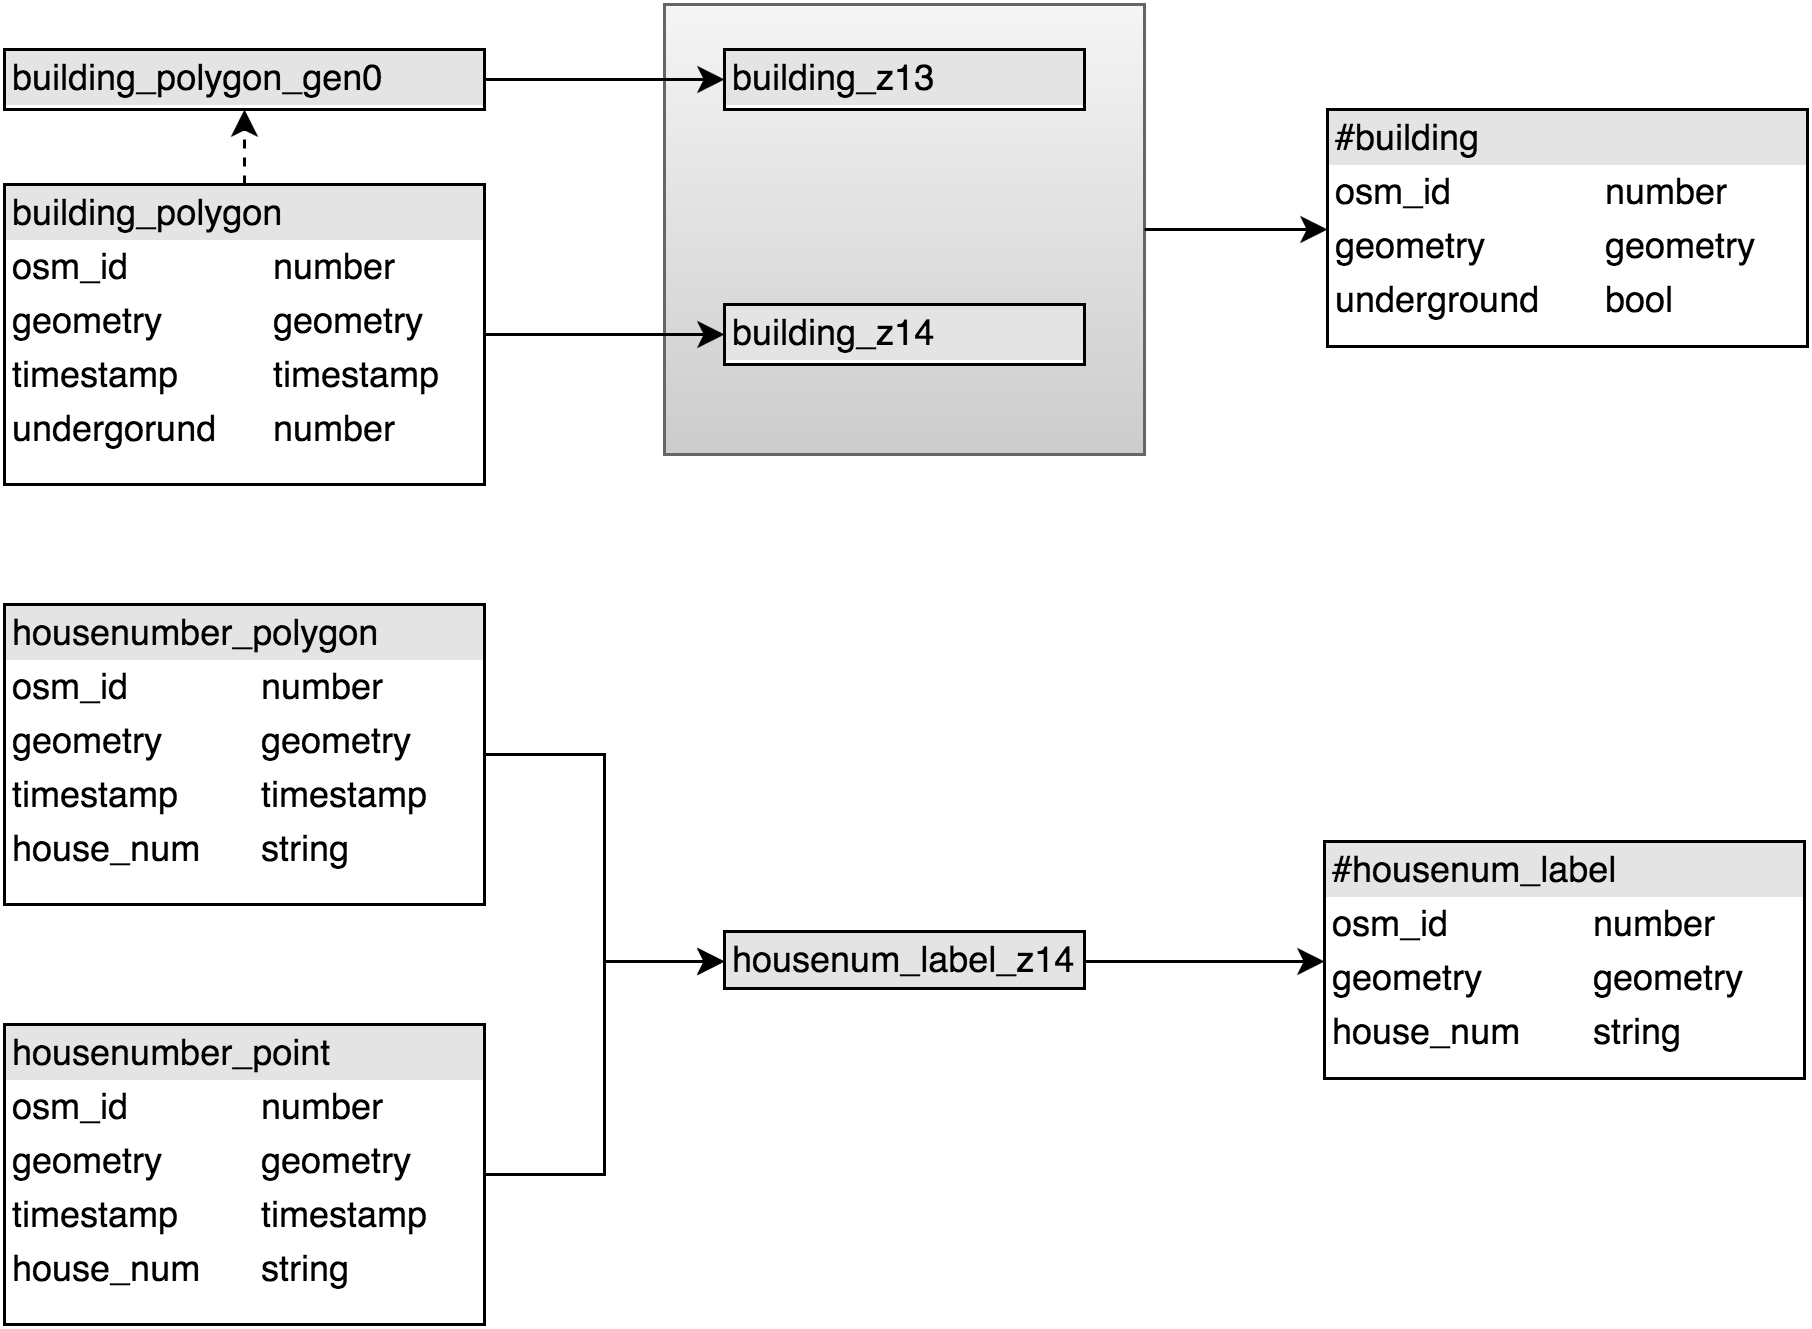

The diagram above was exported from draw.io. Its source (the exported page's mxGraphModel, read from the mxfile embedded in the PNG):
<mxGraphModel dx="957" dy="565" grid="1" gridSize="10" guides="1" tooltips="1" connect="1" arrows="1" fold="1" page="1" pageScale="1" pageWidth="826" pageHeight="1169" background="#ffffff" math="0" shadow="0">
  <root>
    <mxCell id="0" />
    <mxCell id="1" parent="0" />
    <mxCell id="2" value="" style="whiteSpace=wrap;html=1;fontColor=#000000;plain-gray;gradientColor=#CCCCCC;" vertex="1" parent="1">
      <mxGeometry x="300" y="3640" width="160" height="150" as="geometry" />
    </mxCell>
    <mxCell id="3" value="&lt;div style=&quot;box-sizing: border-box ; width: 100% ; background: #e4e4e4 ; padding: 2px&quot;&gt;building_polygon&lt;/div&gt;&lt;table style=&quot;width: 100% ; font-size: 1em&quot; cellpadding=&quot;2&quot; cellspacing=&quot;0&quot;&gt;&lt;tbody&gt;&lt;tr&gt;&lt;td&gt;osm_id&lt;/td&gt;&lt;td&gt;&lt;span&gt;number&lt;/span&gt;&lt;br&gt;&lt;/td&gt;&lt;/tr&gt;&lt;tr&gt;&lt;td&gt;geometry&lt;/td&gt;&lt;td&gt;geometry&lt;/td&gt;&lt;/tr&gt;&lt;tr&gt;&lt;td&gt;timestamp&lt;/td&gt;&lt;td&gt;timestamp&lt;/td&gt;&lt;/tr&gt;&lt;tr&gt;&lt;td&gt;undergorund&lt;/td&gt;&lt;td&gt;&lt;span&gt;number&lt;/span&gt;&lt;br&gt;&lt;/td&gt;&lt;/tr&gt;&lt;/tbody&gt;&lt;/table&gt;" style="verticalAlign=top;align=left;overflow=fill;html=1;rounded=0;shadow=0;glass=0;strokeWidth=1;gradientColor=#ffffff;fontFamily=Helvetica;" vertex="1" parent="1">
      <mxGeometry x="80" y="3700" width="160" height="100" as="geometry" />
    </mxCell>
    <mxCell id="4" value="&lt;div style=&quot;box-sizing: border-box ; width: 100% ; background: #e4e4e4 ; padding: 2px&quot;&gt;housenumber_polygon&lt;/div&gt;&lt;table style=&quot;width: 100% ; font-size: 1em&quot; cellpadding=&quot;2&quot; cellspacing=&quot;0&quot;&gt;&lt;tbody&gt;&lt;tr&gt;&lt;td&gt;osm_id&lt;/td&gt;&lt;td&gt;&lt;span&gt;number&lt;/span&gt;&lt;br&gt;&lt;/td&gt;&lt;/tr&gt;&lt;tr&gt;&lt;td&gt;geometry&lt;/td&gt;&lt;td&gt;geometry&lt;/td&gt;&lt;/tr&gt;&lt;tr&gt;&lt;td&gt;timestamp&lt;/td&gt;&lt;td&gt;timestamp&lt;/td&gt;&lt;/tr&gt;&lt;tr&gt;&lt;td&gt;house_num&lt;/td&gt;&lt;td&gt;&lt;span&gt;string&lt;/span&gt;&lt;br&gt;&lt;/td&gt;&lt;/tr&gt;&lt;/tbody&gt;&lt;/table&gt;" style="verticalAlign=top;align=left;overflow=fill;html=1;rounded=0;shadow=0;glass=0;strokeWidth=1;gradientColor=#ffffff;fontFamily=Helvetica;" vertex="1" parent="1">
      <mxGeometry x="80" y="3840" width="160" height="100" as="geometry" />
    </mxCell>
    <mxCell id="5" value="&lt;div style=&quot;box-sizing: border-box ; width: 100% ; background: #e4e4e4 ; padding: 2px&quot;&gt;housenumber_point&lt;/div&gt;&lt;table style=&quot;width: 100% ; font-size: 1em&quot; cellpadding=&quot;2&quot; cellspacing=&quot;0&quot;&gt;&lt;tbody&gt;&lt;tr&gt;&lt;td&gt;osm_id&lt;/td&gt;&lt;td&gt;&lt;span&gt;number&lt;/span&gt;&lt;br&gt;&lt;/td&gt;&lt;/tr&gt;&lt;tr&gt;&lt;td&gt;geometry&lt;/td&gt;&lt;td&gt;geometry&lt;/td&gt;&lt;/tr&gt;&lt;tr&gt;&lt;td&gt;timestamp&lt;/td&gt;&lt;td&gt;timestamp&lt;/td&gt;&lt;/tr&gt;&lt;tr&gt;&lt;td&gt;house_num&lt;/td&gt;&lt;td&gt;&lt;span&gt;string&lt;/span&gt;&lt;br&gt;&lt;/td&gt;&lt;/tr&gt;&lt;/tbody&gt;&lt;/table&gt;" style="verticalAlign=top;align=left;overflow=fill;html=1;rounded=0;shadow=0;glass=0;strokeWidth=1;gradientColor=#ffffff;fontFamily=Helvetica;" vertex="1" parent="1">
      <mxGeometry x="80" y="3980" width="160" height="100" as="geometry" />
    </mxCell>
    <mxCell id="6" value="&lt;div style=&quot;box-sizing: border-box ; width: 100% ; background: #e4e4e4 ; padding: 2px&quot;&gt;housenum_label_z14&lt;table cellpadding=&quot;2&quot; cellspacing=&quot;0&quot; style=&quot;font-size: 1em ; line-height: 1.2 ; width: 100%&quot;&gt;&lt;tbody&gt;&lt;/tbody&gt;&lt;/table&gt;&lt;/div&gt;" style="verticalAlign=top;align=left;overflow=fill;html=1;rounded=0;shadow=0;glass=0;strokeWidth=1;gradientColor=#ffffff;fontFamily=Helvetica;" vertex="1" parent="1">
      <mxGeometry x="320" y="3949" width="120" height="19" as="geometry" />
    </mxCell>
    <mxCell id="7" value="&lt;div style=&quot;box-sizing: border-box ; width: 100% ; background: #e4e4e4 ; padding: 2px&quot;&gt;#housenum_label&lt;/div&gt;&lt;table style=&quot;width: 100% ; font-size: 1em&quot; cellpadding=&quot;2&quot; cellspacing=&quot;0&quot;&gt;&lt;tbody&gt;&lt;tr&gt;&lt;td&gt;osm_id&lt;/td&gt;&lt;td&gt;&lt;span&gt;number&lt;/span&gt;&lt;br&gt;&lt;/td&gt;&lt;/tr&gt;&lt;tr&gt;&lt;td&gt;geometry&lt;/td&gt;&lt;td&gt;&lt;span&gt;geometry&lt;/span&gt;&lt;/td&gt;&lt;/tr&gt;&lt;tr&gt;&lt;td&gt;house_num&lt;/td&gt;&lt;td&gt;string&lt;/td&gt;&lt;/tr&gt;&lt;/tbody&gt;&lt;/table&gt;" style="verticalAlign=top;align=left;overflow=fill;html=1;rounded=0;shadow=0;glass=0;strokeWidth=1;gradientColor=#ffffff;fontFamily=Helvetica;" vertex="1" parent="1">
      <mxGeometry x="520" y="3919" width="160" height="79" as="geometry" />
    </mxCell>
    <mxCell id="8" style="edgeStyle=orthogonalEdgeStyle;rounded=0;html=1;exitX=1;exitY=0.5;entryX=0;entryY=0.5;shadow=0;startSize=6;jettySize=auto;orthogonalLoop=1;strokeColor=#000000;fontColor=#000000;" edge="1" source="4" target="6" parent="1">
      <mxGeometry x="240" y="3890" as="geometry" />
    </mxCell>
    <mxCell id="9" style="edgeStyle=orthogonalEdgeStyle;rounded=0;html=1;exitX=1;exitY=0.5;entryX=0;entryY=0.5;shadow=0;startSize=6;jettySize=auto;orthogonalLoop=1;strokeColor=#000000;fontColor=#000000;" edge="1" source="5" target="6" parent="1">
      <mxGeometry x="240" y="3959" as="geometry" />
    </mxCell>
    <mxCell id="10" style="edgeStyle=orthogonalEdgeStyle;rounded=0;html=1;exitX=1;exitY=0.5;shadow=0;startSize=6;jettySize=auto;orthogonalLoop=1;strokeColor=#000000;fontColor=#000000;" edge="1" source="6" target="7" parent="1">
      <mxGeometry x="440" y="3959" as="geometry" />
    </mxCell>
    <mxCell id="11" value="&lt;div style=&quot;box-sizing: border-box ; width: 100% ; background: #e4e4e4 ; padding: 2px&quot;&gt;#building&lt;/div&gt;&lt;table style=&quot;width: 100% ; font-size: 1em&quot; cellpadding=&quot;2&quot; cellspacing=&quot;0&quot;&gt;&lt;tbody&gt;&lt;tr&gt;&lt;td&gt;osm_id&lt;/td&gt;&lt;td&gt;&lt;span&gt;number&lt;/span&gt;&lt;br&gt;&lt;/td&gt;&lt;/tr&gt;&lt;tr&gt;&lt;td&gt;geometry&lt;/td&gt;&lt;td&gt;&lt;span&gt;geometry&lt;/span&gt;&lt;/td&gt;&lt;/tr&gt;&lt;tr&gt;&lt;td&gt;underground&lt;/td&gt;&lt;td&gt;bool&lt;/td&gt;&lt;/tr&gt;&lt;/tbody&gt;&lt;/table&gt;" style="verticalAlign=top;align=left;overflow=fill;html=1;rounded=0;shadow=0;glass=0;strokeWidth=1;gradientColor=#ffffff;fontFamily=Helvetica;" vertex="1" parent="1">
      <mxGeometry x="521" y="3675" width="160" height="79" as="geometry" />
    </mxCell>
    <mxCell id="12" value="&lt;div style=&quot;box-sizing: border-box ; width: 100% ; background: #e4e4e4 ; padding: 2px&quot;&gt;building_polygon_gen0&lt;/div&gt;" style="verticalAlign=top;align=left;overflow=fill;html=1;rounded=0;shadow=0;glass=0;strokeWidth=1;gradientColor=#ffffff;fontFamily=Helvetica;" vertex="1" parent="1">
      <mxGeometry x="80" y="3655" width="160" height="20" as="geometry" />
    </mxCell>
    <mxCell id="13" style="edgeStyle=orthogonalEdgeStyle;rounded=0;html=1;exitX=0.5;exitY=0;entryX=0.5;entryY=1;shadow=0;startSize=6;jettySize=auto;orthogonalLoop=1;strokeColor=#000000;fontColor=#000000;dashed=1;" edge="1" source="3" target="12" parent="1">
      <mxGeometry x="160" y="3675" as="geometry" />
    </mxCell>
    <mxCell id="14" value="&lt;div style=&quot;box-sizing: border-box ; width: 100% ; background: #e4e4e4 ; padding: 2px&quot;&gt;building_z13&lt;/div&gt;" style="verticalAlign=top;align=left;overflow=fill;html=1;rounded=0;shadow=0;glass=0;strokeWidth=1;gradientColor=#ffffff;fontFamily=Helvetica;" vertex="1" parent="1">
      <mxGeometry x="320" y="3655" width="120" height="20" as="geometry" />
    </mxCell>
    <mxCell id="15" value="&lt;div style=&quot;box-sizing: border-box ; width: 100% ; background: #e4e4e4 ; padding: 2px&quot;&gt;building_z14&lt;/div&gt;" style="verticalAlign=top;align=left;overflow=fill;html=1;rounded=0;shadow=0;glass=0;strokeWidth=1;gradientColor=#ffffff;fontFamily=Helvetica;" vertex="1" parent="1">
      <mxGeometry x="320" y="3740" width="120" height="20" as="geometry" />
    </mxCell>
    <mxCell id="16" style="edgeStyle=orthogonalEdgeStyle;rounded=0;html=1;exitX=1;exitY=0.5;shadow=0;startSize=6;jettySize=auto;orthogonalLoop=1;strokeColor=#000000;fontColor=#000000;" edge="1" source="3" target="15" parent="1">
      <mxGeometry x="240" y="3750" as="geometry" />
    </mxCell>
    <mxCell id="17" style="edgeStyle=orthogonalEdgeStyle;rounded=0;html=1;exitX=1;exitY=0.5;entryX=0;entryY=0.5;shadow=0;startSize=6;jettySize=auto;orthogonalLoop=1;strokeColor=#000000;fontColor=#000000;" edge="1" source="12" target="14" parent="1">
      <mxGeometry x="240" y="3665" as="geometry" />
    </mxCell>
    <mxCell id="18" style="edgeStyle=orthogonalEdgeStyle;rounded=0;html=1;exitX=1;exitY=0.5;entryX=0;entryY=0.5;shadow=0;startSize=6;jettySize=auto;orthogonalLoop=1;strokeColor=#000000;fontColor=#000000;" edge="1" source="2" target="11" parent="1">
      <mxGeometry x="460" y="3715" as="geometry" />
    </mxCell>
  </root>
</mxGraphModel>